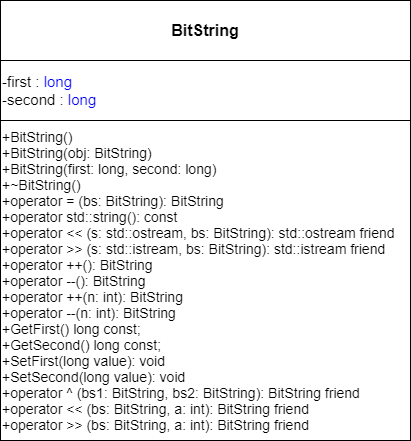

The diagram above was exported from draw.io. Its source (the exported page's mxGraphModel, read from the mxfile embedded in the PNG):
<mxGraphModel dx="1422" dy="762" grid="1" gridSize="10" guides="1" tooltips="1" connect="1" arrows="1" fold="1" page="1" pageScale="1" pageWidth="827" pageHeight="1169" math="0" shadow="0">
  <root>
    <mxCell id="WIyWlLk6GJQsqaUBKTNV-0" />
    <mxCell id="WIyWlLk6GJQsqaUBKTNV-1" parent="WIyWlLk6GJQsqaUBKTNV-0" />
    <mxCell id="J2ioXXQVLi5D2BfS9Gti-0" value="&lt;b&gt;&lt;font style=&quot;font-size: 16px&quot;&gt;BitString&lt;/font&gt;&lt;/b&gt;" style="rounded=0;whiteSpace=wrap;html=1;strokeWidth=1;" parent="WIyWlLk6GJQsqaUBKTNV-1" vertex="1">
      <mxGeometry x="50" y="40" width="410" height="60" as="geometry" />
    </mxCell>
    <mxCell id="J2ioXXQVLi5D2BfS9Gti-1" value="&lt;font style=&quot;font-size: 15px&quot;&gt;-first : &lt;font color=&quot;#0000ff&quot; style=&quot;font-size: 15px&quot;&gt;long&lt;/font&gt;&lt;br&gt;-second : &lt;font color=&quot;#0000ff&quot; style=&quot;font-size: 15px&quot;&gt;long&lt;/font&gt;&lt;/font&gt;" style="rounded=0;whiteSpace=wrap;html=1;align=left;" parent="WIyWlLk6GJQsqaUBKTNV-1" vertex="1">
      <mxGeometry x="50" y="100" width="410" height="60" as="geometry" />
    </mxCell>
    <mxCell id="J2ioXXQVLi5D2BfS9Gti-2" value="&lt;font&gt;&lt;font&gt;&lt;span style=&quot;font-size: 14px&quot;&gt;+BitString()&lt;/span&gt;&lt;br&gt;&lt;span style=&quot;font-size: 14px&quot;&gt;+&lt;/span&gt;&lt;span style=&quot;font-size: 14px&quot;&gt;BitString(obj: BitString)&lt;/span&gt;&lt;br&gt;&lt;span style=&quot;font-size: 14px&quot;&gt;+&lt;/span&gt;&lt;span style=&quot;font-size: 14px&quot;&gt;BitString(first: long, second: long)&lt;/span&gt;&lt;br&gt;&lt;span style=&quot;font-size: 14px&quot;&gt;+&lt;/span&gt;&lt;span style=&quot;font-size: 14px&quot;&gt;~BitString()&lt;/span&gt;&lt;br&gt;&lt;span style=&quot;font-size: 14px&quot;&gt;+&lt;/span&gt;&lt;span style=&quot;font-size: 14px&quot;&gt;operator = (bs: BitString): BitString&lt;/span&gt;&lt;br&gt;&lt;span style=&quot;font-size: 14px&quot;&gt;+&lt;/span&gt;&lt;span style=&quot;font-size: 14px&quot;&gt;operator std::string(): const&lt;/span&gt;&lt;br&gt;&lt;span style=&quot;font-size: 14px&quot;&gt;+&lt;/span&gt;&lt;span style=&quot;font-size: 14px&quot;&gt;operator &amp;lt;&amp;lt; (s: std::ostream, bs: BitString): std::ostream friend&lt;/span&gt;&lt;br&gt;&lt;span style=&quot;font-size: 14px&quot;&gt;+&lt;/span&gt;&lt;span style=&quot;font-size: 14px&quot;&gt;operator &amp;gt;&amp;gt; (s: std::istream, bs: BitString): std::istream friend&lt;/span&gt;&lt;br&gt;&lt;span style=&quot;font-size: 14px&quot;&gt;+&lt;/span&gt;&lt;span style=&quot;font-size: 14px&quot;&gt;operator&amp;nbsp;++():&amp;nbsp;BitString&lt;/span&gt;&lt;br&gt;&lt;span style=&quot;font-size: 14px&quot;&gt;+&lt;/span&gt;&lt;span style=&quot;font-size: 14px&quot;&gt;operator --():&amp;nbsp;BitString&lt;/span&gt;&lt;br&gt;&lt;span style=&quot;font-size: 14px&quot;&gt;+&lt;/span&gt;&lt;span style=&quot;font-size: 14px&quot;&gt;operator&amp;nbsp;++(n: int):&amp;nbsp;BitString&lt;/span&gt;&lt;br&gt;&lt;span style=&quot;font-size: 14px&quot;&gt;+&lt;/span&gt;&lt;span style=&quot;font-size: 14px&quot;&gt;operator --(n: int):&amp;nbsp;BitString&lt;/span&gt;&lt;br&gt;&lt;span style=&quot;font-size: 14px&quot;&gt;+&lt;/span&gt;&lt;span style=&quot;font-size: 14px&quot;&gt;GetFirst() long const;&lt;/span&gt;&lt;span style=&quot;font-size: 14px&quot;&gt;&lt;br&gt;&lt;/span&gt;&lt;span style=&quot;font-size: 14px&quot;&gt;+&lt;/span&gt;&lt;span style=&quot;font-size: 14px&quot;&gt;GetSecond() long const;&lt;/span&gt;&lt;span style=&quot;font-size: 14px&quot;&gt;&lt;br&gt;&lt;/span&gt;&lt;span style=&quot;font-size: 14px&quot;&gt;+&lt;/span&gt;&lt;span style=&quot;font-size: 14px&quot;&gt;SetFirst(long value): void&lt;/span&gt;&lt;span style=&quot;font-size: 14px&quot;&gt;&lt;br&gt;&lt;/span&gt;&lt;span style=&quot;font-size: 14px&quot;&gt;+&lt;/span&gt;&lt;span style=&quot;font-size: 14px&quot;&gt;SetSecond(long value): void&lt;/span&gt;&lt;span style=&quot;font-size: 14px&quot;&gt;&lt;br&gt;&lt;/span&gt;&lt;span style=&quot;font-size: 14px&quot;&gt;+&lt;/span&gt;&lt;span style=&quot;font-size: 14px&quot;&gt;operator ^ (bs1: BitString, bs2: BitString): BitString friend&lt;/span&gt;&lt;span style=&quot;font-size: 14px&quot;&gt;&lt;br&gt;&lt;/span&gt;&lt;span style=&quot;font-size: 14px&quot;&gt;+&lt;/span&gt;&lt;span style=&quot;font-size: 14px&quot;&gt;operator &amp;lt;&amp;lt; (bs: BitString, a: int):&amp;nbsp;&lt;/span&gt;&lt;span style=&quot;font-size: 14px&quot;&gt;BitString&lt;/span&gt;&lt;span style=&quot;font-size: 14px&quot;&gt;&amp;nbsp;friend&lt;/span&gt;&lt;span style=&quot;font-size: 14px&quot;&gt;&lt;br&gt;&lt;/span&gt;&lt;span style=&quot;font-size: 14px&quot;&gt;+&lt;/span&gt;&lt;span style=&quot;font-size: 14px&quot;&gt;operator &amp;gt;&amp;gt; (bs: BitString, a: int):&amp;nbsp;&lt;/span&gt;&lt;span style=&quot;font-size: 14px&quot;&gt;BitString&lt;/span&gt;&lt;span style=&quot;font-size: 14px&quot;&gt;&amp;nbsp;friend&lt;/span&gt;&lt;span style=&quot;font-size: 14px&quot;&gt;&lt;br&gt;&lt;/span&gt;&lt;/font&gt;&lt;/font&gt;" style="rounded=0;whiteSpace=wrap;html=1;align=left;" parent="WIyWlLk6GJQsqaUBKTNV-1" vertex="1">
      <mxGeometry x="50" y="160" width="410" height="320" as="geometry" />
    </mxCell>
  </root>
</mxGraphModel>